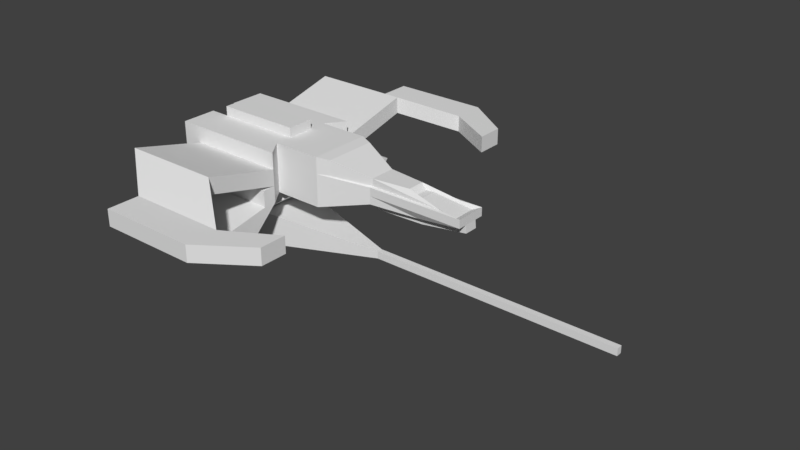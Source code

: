 # Source: PlayerSchip.blend  (saved by Blender 2.77.0; exported with 4.5.12 LTS)
import bpy
from mathutils import Matrix  # noqa: F401  (used for matrix-valued properties, if any)

bpy.ops.wm.read_factory_settings(use_empty=True)
scene = bpy.context.scene
scene.name = 'Scene'

# ---- collections
col_collection_1 = bpy.data.collections.new('Collection 1'); scene.collection.children.link(col_collection_1)

# ---- materials (node trees are filled in below, after node groups)
mat_material = bpy.data.materials.new('Material')
mat_material.alpha_threshold = 0.0
mat_material.use_transparent_shadow = False
mat_material.roughness = 0.5

# ---- material node trees

# ---- world
world_world = bpy.data.worlds.new('World'); scene.world = world_world
world_world.color = (0.05088, 0.05088, 0.05088)
world_world.use_sun_shadow = False
world_world.sun_shadow_jitter_overblur = 0.0
world_world.cycles.sampling_method = 'MANUAL'

# ---- meshes
me_cube = bpy.data.meshes.new('Cube')
me_cube.from_pydata([(1.0, 1.0, 0.0), (1.0, -1.0, 0.0), (-1.0, -1.0, 0.0), (-1.0, 1.0, 0.0), (1.0, 1.0, 1.0), (1.0, -1.0, 1.0), (-1.0, -1.0, 1.0), (-1.0, 1.0, 1.0), (0.7382, 0.6333, 0.0), (0.7382, -0.6333, 0.0), (-1.0, -0.6333, 0.0), (-1.0, 0.6333, 0.0), (0.7382, 0.6333, 1.0), (0.7382, -0.6333, 1.0), (-1.0, -0.6333, 1.0), (-1.0, 0.6333, 1.0), (0.7382, 0.2744, 0.0), (0.7382, -0.2744, 0.0), (-1.0, -0.2744, 0.0), (-1.0, 0.2744, 0.0), (0.7382, 0.2744, 1.0), (0.7382, -0.2744, 1.0), (-1.0, -0.2744, 1.0), (-1.0, 0.2744, 1.0), (1.0, 1.0, 0.3333), (1.0, 1.0, 0.6667), (1.0, -1.0, 0.3333), (1.0, -1.0, 0.6667), (-1.0, -1.0, 0.3333), (-1.0, -1.0, 0.6667), (-1.0, 1.0, 0.3333), (-1.0, 1.0, 0.6667), (0.7382, 0.6333, 0.6667), (0.7382, 0.6333, 0.3333), (0.7382, -0.6333, 0.6667), (0.7382, -0.6333, 0.3333), (4.58, 0.2441, 0.5176), (4.248, 0.2061, 0.5292), (2.738, -0.3167, 0.25), (2.738, -0.1372, 0.25), (-1.0, -0.2744, 0.6667), (-1.0, -0.2744, 0.3333), (-1.0, 0.2744, 0.6667), (-1.0, 0.2744, 0.3333), (1.0, 2.52, 0.7173), (1.0, 2.52, 1.051), (1.0, -2.52, 0.7173), (1.0, -2.52, 1.051), (-1.0, -2.52, 0.7173), (-1.0, -2.52, 1.051), (-1.0, 2.52, 0.7173), (-1.0, 2.52, 1.051), (2.0, 3.276, 0.3333), (2.0, 3.276, 0.6667), (2.0, -3.276, 0.3333), (2.0, -3.276, 0.6667), (-2.384e-07, -3.276, 0.3333), (-2.384e-07, -3.276, 0.6667), (2.384e-07, 3.276, 0.3333), (1.192e-07, 3.276, 0.6667), (2.0, 3.931, 0.3333), (2.0, 3.931, 0.6667), (2.0, -3.931, 0.3333), (2.0, -3.931, 0.6667), (-2.384e-07, -3.931, 0.3333), (-2.384e-07, -3.931, 0.6667), (2.384e-07, 3.931, 0.3333), (1.192e-07, 3.931, 0.6667), (3.0, 2.699, 0.3333), (3.0, 2.699, 0.6667), (3.0, -2.699, 0.3333), (3.0, -2.699, 0.6667), (3.0, 3.238, 0.3333), (3.0, 3.238, 0.6667), (3.0, -3.238, 0.3333), (3.0, -3.238, 0.6667), (1.738, -0.2744, 1.987e-08), (1.738, -0.6333, 1.987e-08), (1.738, -0.2744, 1.0), (1.738, -0.6333, 1.0), (1.738, 0.6333, 0.3333), (1.738, 0.6333, 1.987e-08), (1.738, -0.6333, 0.3333), (1.738, 0.2744, 1.987e-08), (1.738, 0.6333, 1.0), (1.738, 0.2744, 1.0), (1.738, 0.6333, 0.6667), (1.738, -0.6333, 0.6667), (3.738, -0.2099, 0.25), (3.738, -0.09095, 0.25), (2.738, 0.3167, 0.4167), (2.738, 0.3167, 0.25), (2.738, -0.3167, 0.4167), (2.738, 0.1372, 0.25), (3.809, -0.0701, 0.6461), (3.653, -0.0592, 0.6455), (-1.329, -1.0, 1.0), (-1.329, -1.0, 0.6667), (2.738, 0.3167, 0.5833), (2.738, -0.3167, 0.5833), (-1.329, 1.0, -3.278e-07), (-1.329, 0.6333, -3.278e-07), (4.738, 0.3167, 0.4167), (3.738, 0.2099, 0.25), (4.738, -0.3167, 0.4167), (3.738, 0.09095, 0.25), (4.738, 0.1372, 0.4167), (4.738, -0.1372, 0.4167), (4.738, 0.3167, 0.5833), (4.738, -0.3167, 0.5833), (4.738, 0.1372, 0.5833), (4.738, -0.1372, 0.5833), (-1.329, 1.0, 0.6667), (-1.329, 1.0, 1.0), (-1.329, 0.6333, 1.0), (-1.329, -1.0, -3.278e-07), (-1.329, -0.6333, -3.278e-07), (-1.329, 0.2744, -3.278e-07), (-1.329, -0.6333, 1.0), (-1.329, 0.2744, 1.0), (-1.405, -0.9636, 0.8972), (-1.405, -0.9636, 0.6324), (-1.329, -0.2744, -3.278e-07), (-1.329, -0.2744, 1.0), (-1.329, -0.2744, 0.3333), (-1.329, 0.2744, 0.3333), (-1.329, -1.0, 0.3333), (-1.329, 1.0, 0.3333), (-1.405, 0.9636, 0.1028), (-1.405, 0.6336, 0.1028), (-1.329, -0.2744, 0.6667), (-1.329, 0.2744, 0.6667), (-1.405, 0.6333, -3.576e-07), (-1.405, 1.0, -3.576e-07), (-1.405, -1.0, 0.6667), (-1.405, -1.0, 1.0), (-1.405, 1.0, 0.6667), (-1.405, 1.0, 1.0), (-1.405, 0.6333, 1.0), (-1.405, -1.0, -3.576e-07), (-1.405, -0.6333, -3.576e-07), (-1.405, 0.2744, -3.576e-07), (-1.405, -0.6333, 1.0), (-1.405, 0.2744, 1.0), (-1.405, -0.2744, -3.576e-07), (-1.405, -0.2744, 1.0), (-1.405, -0.2744, 0.3333), (-1.405, 0.2744, 0.3333), (-1.405, -1.0, 0.3333), (-1.405, 1.0, 0.3333), (-1.405, -0.2744, 0.6667), (-1.405, 0.2744, 0.6667), (-1.405, 0.9636, 0.6324), (-1.405, 0.9636, 0.8972), (-1.405, 0.6336, 0.8972), (-1.405, -0.9636, 0.1028), (-1.405, -0.6336, 0.1028), (-1.405, 0.3106, 0.1028), (-1.405, -0.6336, 0.8972), (-1.405, 0.3106, 0.8972), (-1.0, 0.2744, 1.194), (-1.0, -0.2744, 1.194), (-1.405, -0.3106, 0.1028), (-1.405, -0.3106, 0.8972), (-1.405, -0.3106, 0.3676), (-1.405, 0.3106, 0.3676), (-1.405, -0.9636, 0.3676), (-1.405, 0.9636, 0.3676), (0.7382, -0.2744, 1.194), (0.7382, 0.2744, 1.194), (-1.405, -0.3106, 0.6324), (-1.405, 0.3106, 0.6324), (-1.169, 0.6017, 0.1227), (-1.169, 0.9151, 0.1227), (-1.169, -0.9151, 0.6258), (-1.169, -0.9151, 0.8773), (-1.169, 0.9151, 0.6258), (-1.169, 0.9151, 0.8773), (-1.169, 0.6017, 0.8773), (-1.169, -0.9151, 0.1227), (-1.169, -0.6017, 0.1227), (-1.169, 0.295, 0.1227), (-1.169, -0.6017, 0.8773), (-1.169, 0.295, 0.8773), (-1.169, -0.6017, 0.3742), (-1.169, 0.6017, 0.3742), (-1.169, -0.295, 0.1227), (-1.169, -0.295, 0.8773), (-1.169, -0.295, 0.3742), (-1.169, 0.295, 0.3742), (-1.169, -0.9151, 0.3742), (-1.169, 0.9151, 0.3742), (-1.169, -0.6017, 0.6258), (-1.169, 0.6017, 0.6258), (-1.169, -0.295, 0.6258), (-1.169, 0.295, 0.6258), (0.7382, 0.2744, -0.1803), (0.7382, -0.2744, -0.1803), (-1.0, -0.2744, -0.1803), (-1.0, 0.2744, -0.1803), (0.2167, 0.6415, -0.5644), (0.2167, -0.6415, -0.5644), (-0.4785, -0.6415, -0.5644), (-0.4785, 0.6415, -0.5644), (0.2167, 0.6415, -1.259), (0.2167, -0.6415, -1.259), (-0.4785, -0.6415, -0.9327), (-0.4785, 0.6415, -0.9327), (0.2167, 0.2744, -1.489), (0.2167, -0.2744, -1.489), (-0.4785, -0.2744, -1.162), (-0.4785, 0.2744, -1.162), (2.68, 0.05782, -0.8387), (2.68, -0.05782, -0.8387), (2.68, 0.05782, -0.9851), (2.68, -0.05782, -0.9851), (7.746, 0.05782, -0.8387), (7.746, -0.05782, -0.8387), (7.746, 0.05782, -0.9851), (7.746, -0.05782, -0.9851), (1.991, -0.2318, 0.9757), (1.991, -0.5349, 0.9757), (1.991, 0.5349, 0.9757), (1.991, 0.2318, 0.9757), (2.763, -0.2675, 0.7493), (1.991, 0.5349, 0.6738), (1.991, -0.5349, 0.6738), (2.763, -0.1159, 0.7493), (2.763, 0.2675, 0.5983), (2.763, -0.2675, 0.5983), (2.763, 0.2675, 0.7493), (2.763, 0.1159, 0.7493), (3.535, -0.1773, 0.7493), (3.535, -0.07681, 0.7493), (4.308, 0.2675, 0.5983), (4.308, -0.2675, 0.5983), (3.535, 0.1773, 0.7493), (3.535, 0.07681, 0.7493), (3.653, 0.0592, 0.6455), (3.809, 0.07009, 0.6461), (3.809, 0.1618, 0.6461), (3.653, 0.1366, 0.6455), (4.248, -0.2061, 0.5292), (4.58, -0.2441, 0.5176), (3.809, -0.1618, 0.6461), (3.653, -0.1366, 0.6455), (4.58, 0.1058, 0.5176), (4.58, -0.1058, 0.5176), (2.751, 0.1372, 0.09275), (2.751, -0.1372, 0.09275), (3.751, 0.09095, 0.09275), (3.751, -0.09095, 0.09275), (4.751, 0.1372, 0.2594), (4.751, -0.1372, 0.2594), (1.0, 1.262, 0.0), (-1.0, 1.262, 0.0), (1.0, -1.262, 0.0), (-1.0, -1.262, 0.0), (1.0, 1.262, 0.3333), (1.0, -1.262, 0.3333), (-1.0, -1.262, 0.3333), (-1.0, 1.262, 0.3333), (1.0, 1.747, -0.7092), (-1.0, 1.747, -0.7092), (1.0, -1.747, -0.7092), (-1.0, -1.747, -0.7092), (1.0, 2.204, -0.1817), (-1.0, 2.204, -0.1817), (1.0, -2.204, -0.1817), (-1.0, -2.204, -0.1817)], [], [(9, 1, 2, 10), (13, 14, 6, 5), (34, 13, 5, 27), (27, 5, 6, 29), (41, 18, 122, 124), (3, 30, 261, 255), (3, 11, 101, 100), (22, 40, 130, 123), (25, 4, 12, 32), (34, 35, 82, 87), (4, 7, 15, 12), (21, 22, 14, 13), (0, 8, 11, 3), (17, 9, 10, 18), (8, 16, 19, 11), (17, 18, 198, 197), (12, 15, 23, 20), (22, 21, 168, 161), (16, 8, 81, 83), (13, 34, 87, 79), (28, 29, 97, 126), (40, 22, 23, 42), (18, 41, 43, 19), (41, 40, 42, 43), (14, 22, 123, 118), (23, 15, 114, 119), (21, 13, 79, 78), (9, 17, 76, 77), (35, 9, 77, 82), (33, 32, 86, 80), (20, 21, 78, 85), (17, 16, 83, 76), (0, 24, 33, 8), (24, 25, 32, 33), (2, 28, 126, 115), (15, 7, 113, 114), (6, 14, 118, 96), (18, 10, 116, 122), (4, 25, 31, 7), (28, 26, 46, 48), (43, 42, 131, 125), (11, 19, 117, 101), (30, 24, 258, 261), (24, 30, 50, 44), (9, 35, 26, 1), (35, 34, 27, 26), (49, 48, 56, 57), (51, 45, 53, 59), (31, 25, 45, 51), (30, 31, 51, 50), (29, 28, 48, 49), (26, 27, 47, 46), (27, 29, 49, 47), (25, 24, 44, 45), (59, 53, 61, 67), (56, 54, 62, 64), (45, 44, 52, 53), (47, 49, 57, 55), (44, 50, 58, 52), (50, 51, 59, 58), (46, 47, 55, 54), (48, 46, 54, 56), (61, 60, 66, 67), (62, 63, 65, 64), (57, 56, 64, 65), (63, 62, 74, 75), (55, 57, 65, 63), (52, 58, 66, 60), (58, 59, 67, 66), (55, 63, 75, 71), (69, 68, 72, 73), (70, 71, 75, 74), (61, 53, 69, 73), (62, 54, 70, 74), (53, 52, 68, 69), (52, 60, 72, 68), (60, 61, 73, 72), (54, 55, 71, 70), (236, 237, 238, 241), (80, 86, 98, 90), (83, 81, 91, 93), (79, 87, 226, 221), (77, 76, 39, 38), (232, 235, 242, 245), (82, 77, 38, 92), (87, 82, 92, 99), (98, 86, 225, 228), (12, 20, 85, 84), (32, 12, 84, 86), (8, 33, 80, 81), (90, 98, 108, 102), (93, 91, 103, 105), (108, 98, 228, 234), (38, 39, 89, 88), (86, 84, 222, 225), (92, 38, 88, 104), (99, 92, 104, 109), (110, 108, 36, 246), (91, 90, 102, 103), (76, 83, 93, 39), (78, 79, 221, 220), (81, 80, 90, 91), (233, 232, 245, 95), (234, 236, 241, 37), (109, 111, 247, 243), (105, 106, 252, 250), (106, 110, 111, 107), (103, 102, 106, 105), (102, 108, 110, 106), (89, 107, 104, 88), (107, 111, 109, 104), (237, 233, 95, 238), (39, 93, 248, 249), (85, 78, 220, 223), (96, 118, 142, 135), (117, 125, 147, 141), (101, 117, 141, 132), (124, 122, 144, 146), (116, 115, 139, 140), (118, 123, 145, 142), (114, 113, 137, 138), (125, 131, 151, 147), (122, 116, 140, 144), (112, 127, 149, 136), (113, 112, 136, 137), (131, 119, 143, 151), (30, 3, 100, 127), (40, 41, 124, 130), (29, 6, 96, 97), (19, 43, 125, 117), (31, 30, 127, 112), (10, 2, 115, 116), (42, 23, 119, 131), (7, 31, 112, 113), (136, 149, 167, 152), (137, 136, 152, 153), (151, 143, 159, 171), (149, 133, 128, 167), (134, 135, 120, 121), (150, 146, 164, 170), (148, 134, 121, 166), (133, 132, 129, 128), (145, 150, 170, 163), (143, 138, 154, 159), (139, 148, 166, 155), (135, 142, 158, 120), (115, 126, 148, 139), (119, 114, 138, 143), (123, 130, 150, 145), (100, 101, 132, 133), (126, 97, 134, 148), (130, 124, 146, 150), (97, 96, 135, 134), (127, 100, 133, 149), (166, 121, 174, 190), (128, 129, 172, 173), (163, 170, 194, 187), (159, 154, 178, 183), (155, 166, 190, 179), (120, 158, 182, 175), (157, 165, 189, 181), (129, 157, 181, 172), (164, 162, 186, 188), (156, 155, 179, 180), (158, 163, 187, 182), (154, 153, 177, 178), (144, 140, 156, 162), (147, 151, 171, 165), (138, 137, 153, 154), (142, 145, 163, 158), (140, 139, 155, 156), (146, 144, 162, 164), (132, 141, 157, 129), (141, 147, 165, 157), (193, 178, 177, 176), (174, 175, 182, 192), (195, 183, 178, 193), (192, 182, 187, 194), (180, 184, 188, 186), (184, 192, 194, 188), (181, 189, 185, 172), (189, 195, 193, 185), (179, 190, 184, 180), (190, 174, 192, 184), (172, 185, 191, 173), (185, 193, 176, 191), (170, 164, 188, 194), (121, 120, 175, 174), (167, 128, 173, 191), (171, 159, 183, 195), (153, 152, 176, 177), (152, 167, 191, 176), (162, 156, 180, 186), (165, 171, 195, 189), (169, 160, 161, 168), (23, 22, 161, 160), (21, 20, 169, 168), (20, 23, 160, 169), (199, 196, 200, 203), (18, 19, 199, 198), (16, 17, 197, 196), (19, 16, 196, 199), (200, 201, 213, 212), (196, 197, 201, 200), (197, 198, 202, 201), (198, 199, 203, 202), (205, 206, 210, 209), (201, 202, 206, 205), (202, 203, 207, 206), (203, 200, 204, 207), (208, 209, 210, 211), (206, 207, 211, 210), (207, 204, 208, 211), (204, 205, 209, 208), (214, 212, 216, 218), (201, 205, 215, 213), (205, 204, 214, 215), (204, 200, 212, 214), (216, 217, 219, 218), (215, 214, 218, 219), (213, 215, 219, 217), (212, 213, 217, 216), (220, 221, 224, 227), (223, 220, 227, 231), (225, 222, 230, 228), (222, 223, 231, 230), (231, 227, 233, 237), (228, 230, 236, 234), (230, 231, 237, 236), (221, 226, 229, 224), (227, 224, 232, 233), (224, 229, 235, 232), (99, 109, 235, 229), (87, 99, 229, 226), (84, 85, 223, 222), (111, 110, 246, 247), (244, 94, 95, 245), (94, 239, 238, 95), (239, 240, 241, 238), (247, 94, 244, 243), (36, 240, 239, 246), (246, 239, 94, 247), (243, 244, 245, 242), (240, 36, 37, 241), (108, 234, 37, 36), (235, 109, 243, 242), (250, 252, 253, 251), (249, 248, 250, 251), (89, 39, 249, 251), (107, 89, 251, 253), (106, 107, 253, 252), (93, 105, 250, 248), (258, 254, 255, 261), (256, 259, 260, 257), (28, 2, 257, 260), (1, 26, 259, 256), (26, 28, 260, 259), (24, 0, 254, 258), (254, 0, 262, 266), (3, 255, 267, 263), (265, 264, 268, 269), (262, 263, 267, 266), (257, 2, 265, 269), (255, 254, 266, 267), (2, 1, 264, 265), (1, 256, 268, 264), (0, 3, 263, 262), (256, 257, 269, 268)])
_uv = me_cube.uv_layers.new(name='UVMap')
_uv.uv.foreach_set('vector', [0.2118, 0.3, 0.2392, 0.2804, 0.2392, 0.4302, 0.2118, 0.4302, 0.3223, 0.2999, 0.3223, 0.43, 0.2949, 0.43, 0.2949, 0.2802, 0.5492, 0.6013, 0.574, 0.6021, 0.5729, 0.6356, 0.5481, 0.6348, 0.7125, 0.6553, 0.7374, 0.6553, 0.7374, 0.805, 0.7125, 0.805, 0.1869, 0.9077, 0.1869, 0.8827, 0.2037, 0.8827, 0.2037, 0.9077, 0.4476, 0.8268, 0.4664, 0.8105, 0.4792, 0.8253, 0.4604, 0.8416, 0.08988, 0.4302, 0.1172, 0.4302, 0.1172, 0.4548, 0.08988, 0.4548, 0.1869, 0.9576, 0.1869, 0.9327, 0.2037, 0.9327, 0.2037, 0.9576, 0.9551, 0.7641, 0.9551, 0.789, 0.9348, 0.7891, 0.9348, 0.7642, 0.7815, 0.5642, 0.8064, 0.5642, 0.8064, 0.639, 0.7815, 0.639, 0.4441, 0.2803, 0.4441, 0.4301, 0.4168, 0.4301, 0.4168, 0.2999, 0.3491, 0.2999, 0.3491, 0.43, 0.3223, 0.43, 0.3223, 0.2999, 0.08988, 0.2804, 0.1172, 0.3, 0.1172, 0.4302, 0.08988, 0.4302, 0.185, 0.3, 0.2118, 0.3, 0.2118, 0.4302, 0.185, 0.4302, 0.1172, 0.3, 0.144, 0.3, 0.144, 0.4302, 0.1172, 0.4302, 0.7567, 0.5251, 0.7567, 0.6553, 0.7432, 0.6553, 0.7432, 0.5251, 0.4168, 0.2999, 0.4168, 0.4301, 0.39, 0.4301, 0.39, 0.2999, 0.8253, 0.8643, 0.8253, 0.9944, 0.8108, 0.9944, 0.8108, 0.8643, 0.144, 0.3, 0.1172, 0.3, 0.1172, 0.2251, 0.144, 0.2251, 0.7567, 0.5642, 0.7815, 0.5642, 0.7815, 0.639, 0.7567, 0.6391, 0.6876, 0.805, 0.7125, 0.805, 0.7125, 0.8296, 0.6876, 0.8296, 0.9259, 0.8537, 0.9259, 0.8786, 0.8849, 0.8786, 0.8849, 0.8537, 0.9259, 0.8038, 0.9259, 0.8287, 0.8849, 0.8287, 0.8849, 0.8038, 0.9259, 0.8287, 0.9259, 0.8537, 0.8849, 0.8537, 0.8849, 0.8287, 0.3223, 0.43, 0.3491, 0.43, 0.3491, 0.4547, 0.3223, 0.4547, 0.39, 0.4301, 0.4168, 0.4301, 0.4168, 0.4547, 0.39, 0.4547, 0.3491, 0.2999, 0.3223, 0.2999, 0.3223, 0.225, 0.3491, 0.225, 0.2118, 0.3, 0.185, 0.3, 0.185, 0.2251, 0.2118, 0.2251, 0.8064, 0.5642, 0.8313, 0.5642, 0.8313, 0.639, 0.8064, 0.639, 0.5989, 0.5997, 0.6238, 0.5997, 0.6238, 0.6507, 0.5989, 0.6507, 0.39, 0.2999, 0.3491, 0.2999, 0.3491, 0.225, 0.39, 0.225, 0.185, 0.3, 0.144, 0.3, 0.144, 0.2251, 0.185, 0.2251, 0.9551, 0.7141, 0.9551, 0.7391, 0.9348, 0.7392, 0.9348, 0.7142, 0.9551, 0.7391, 0.9551, 0.7641, 0.9348, 0.7642, 0.9348, 0.7392, 0.6628, 0.805, 0.6876, 0.805, 0.6876, 0.8296, 0.6628, 0.8296, 0.4168, 0.4301, 0.4441, 0.4301, 0.4441, 0.4547, 0.4168, 0.4547, 0.2949, 0.43, 0.3223, 0.43, 0.3223, 0.4547, 0.2949, 0.4547, 0.185, 0.4302, 0.2118, 0.4302, 0.2118, 0.4548, 0.185, 0.4548, 0.1407, 0.76, 0.1655, 0.76, 0.1655, 0.8621, 0.1407, 0.8621, 0.2188, 0.4605, 0.2188, 0.6103, 0.1053, 0.6107, 0.1053, 0.4609, 0.284, 0.9014, 0.284, 0.9264, 0.2594, 0.9263, 0.2594, 0.9014, 0.1172, 0.4302, 0.144, 0.4302, 0.144, 0.4548, 0.1172, 0.4548, 0.9553, 0.714, 0.9553, 0.5642, 0.9748, 0.5642, 0.9748, 0.714, 0.2188, 0.6103, 0.2188, 0.4605, 0.3322, 0.4609, 0.3322, 0.6107, 0.4994, 0.5997, 0.5243, 0.6005, 0.5232, 0.6339, 0.4983, 0.6331, 0.5243, 0.6005, 0.5492, 0.6013, 0.5481, 0.6348, 0.5232, 0.6339, 0.8514, 0.9706, 0.8313, 0.9558, 0.8514, 0.8798, 0.8715, 0.8945, 0.5503, 0.2999, 0.5503, 0.4496, 0.493, 0.5248, 0.493, 0.375, 0.6628, 0.3002, 0.6628, 0.4499, 0.5503, 0.4496, 0.5503, 0.2999, 0.8849, 0.7837, 0.86, 0.7837, 0.8313, 0.6699, 0.8562, 0.6699, 0.5483, 0.8166, 0.5724, 0.8105, 0.5724, 0.9279, 0.5483, 0.934, 0.5232, 0.6339, 0.5481, 0.6348, 0.574, 0.719, 0.5492, 0.7182, 0.6628, 0.1498, 0.6628, 0.2996, 0.5484, 0.2999, 0.5484, 0.1501, 0.6282, 0.864, 0.6517, 0.8559, 0.6517, 0.944, 0.6282, 0.9522, 0.493, 0.375, 0.493, 0.5248, 0.4441, 0.5248, 0.4441, 0.375, 0.0489, 0.5354, 0.0489, 0.6852, 0.0, 0.6852, 1.246e-07, 0.5354, 0.3315, 0.9176, 0.3071, 0.9129, 0.2931, 0.8323, 0.3175, 0.837, 0.5484, 0.1501, 0.5484, 0.2999, 0.493, 0.2247, 0.493, 0.07489, 0.3322, 0.6107, 0.3322, 0.4609, 0.3886, 0.5354, 0.3886, 0.6852, 0.8562, 0.6699, 0.8313, 0.6699, 0.86, 0.6133, 0.8849, 0.6132, 0.5492, 0.7182, 0.574, 0.719, 0.5424, 0.8105, 0.5175, 0.8097, 0.1053, 0.4609, 0.1053, 0.6107, 0.0489, 0.6852, 0.0489, 0.5354, 0.9348, 0.6662, 0.9099, 0.6662, 0.9099, 0.5642, 0.9348, 0.5642, 0.9098, 0.7139, 0.8849, 0.7139, 0.885, 0.5642, 0.9099, 0.5642, 0.371, 0.8902, 0.3959, 0.8902, 0.3959, 0.9393, 0.371, 0.9393, 0.8849, 0.7139, 0.9098, 0.7139, 0.9099, 0.7902, 0.885, 0.7902, 0.493, 0.07489, 0.493, 0.2247, 0.4441, 0.2247, 0.4441, 0.07488, 0.3886, 0.6852, 0.3886, 0.5354, 0.4375, 0.5354, 0.4375, 0.6852, 0.8849, 0.6132, 0.86, 0.6133, 0.86, 0.5642, 0.8849, 0.5642, 0.493, 0.07489, 0.4441, 0.07488, 0.4958, 0.0, 0.5361, 1.275e-05, 0.9348, 0.7848, 0.9099, 0.7848, 0.9099, 0.7552, 0.9348, 0.7552, 0.01761, 0.9099, 0.04248, 0.9099, 0.04248, 0.9395, 0.01761, 0.9395, 0.4441, 0.5248, 0.493, 0.5248, 0.5361, 0.5997, 0.4958, 0.5997, 0.0, 0.6852, 0.0489, 0.6852, 0.092, 0.76, 0.05172, 0.76, 0.3175, 0.837, 0.2931, 0.8323, 0.3071, 0.76, 0.3315, 0.7647, 0.3886, 0.6852, 0.4375, 0.6852, 0.3858, 0.76, 0.3455, 0.76, 0.9099, 0.6662, 0.9348, 0.6662, 0.9348, 0.7552, 0.9099, 0.7552, 0.4441, 0.904, 0.469, 0.9039, 0.469, 0.9472, 0.4441, 0.9472, 0.3834, 0.09021, 0.3759, 0.09021, 0.3748, 0.08134, 0.3806, 0.08135, 0.5989, 0.6507, 0.6238, 0.6507, 0.6176, 0.7191, 0.6051, 0.7191, 0.144, 0.2251, 0.1172, 0.2251, 0.1409, 0.15, 0.1543, 0.15, 0.7567, 0.6391, 0.7815, 0.639, 0.781, 0.6582, 0.7585, 0.6582, 0.2118, 0.2251, 0.185, 0.2251, 0.1748, 0.15, 0.1882, 0.15, 0.4441, 0.4604, 0.4441, 0.5061, 0.4375, 0.5012, 0.4375, 0.466, 0.8064, 0.639, 0.8313, 0.639, 0.8127, 0.7146, 0.8003, 0.7146, 0.7815, 0.639, 0.8064, 0.639, 0.8003, 0.7146, 0.7878, 0.7146, 0.7409, 0.8042, 0.7564, 0.8812, 0.7511, 0.8616, 0.7374, 0.802, 0.4168, 0.2999, 0.39, 0.2999, 0.39, 0.225, 0.4168, 0.225, 0.6238, 0.5997, 0.6487, 0.5997, 0.6487, 0.6507, 0.6238, 0.6507, 0.574, 0.5997, 0.5989, 0.5997, 0.5989, 0.6507, 0.574, 0.6507, 0.6051, 0.7191, 0.6176, 0.7191, 0.6176, 0.8211, 0.6051, 0.8211, 0.1543, 0.15, 0.1409, 0.15, 0.1489, 0.07507, 0.1577, 0.07507, 0.7564, 0.6553, 0.7409, 0.8042, 0.7374, 0.802, 0.7494, 0.687, 0.1882, 0.15, 0.1748, 0.15, 0.1713, 0.07507, 0.1802, 0.07507, 0.6238, 0.6507, 0.6487, 0.6507, 0.6468, 0.669, 0.6243, 0.669, 0.8003, 0.7146, 0.8127, 0.7146, 0.8127, 0.7897, 0.8003, 0.8643, 0.7878, 0.7146, 0.8003, 0.7146, 0.8003, 0.8643, 0.7878, 0.8643, 0.3808, 1.071e-05, 0.3942, 1.489e-05, 0.3889, 0.01183, 0.3786, 0.01183, 0.5927, 0.7191, 0.6051, 0.7191, 0.6051, 0.8211, 0.5927, 0.776, 0.185, 0.2251, 0.144, 0.2251, 0.1543, 0.15, 0.1748, 0.15, 0.3491, 0.225, 0.3223, 0.225, 0.3297, 0.206, 0.3523, 0.206, 0.574, 0.6507, 0.5989, 0.6507, 0.6051, 0.7191, 0.5927, 0.7191, 0.3644, 0.0902, 0.3569, 0.0902, 0.3602, 0.08134, 0.366, 0.08134, 0.6544, 0.7507, 0.6577, 0.8097, 0.6512, 0.8, 0.6487, 0.7545, 0.3469, 0.0, 0.3603, 4.214e-06, 0.3628, 0.01182, 0.3525, 0.01182, 0.5927, 0.7825, 0.6051, 0.831, 0.5934, 0.8316, 0.5809, 0.7831, 0.6051, 0.831, 0.6176, 0.831, 0.6176, 0.846, 0.6051, 0.846, 0.1489, 0.07507, 0.1409, 3.571e-08, 0.1543, 0.0, 0.1577, 0.07507, 0.6051, 0.8211, 0.6176, 0.8211, 0.6176, 0.831, 0.6051, 0.831, 0.1713, 0.07507, 0.1748, 3.571e-08, 0.1882, 0.0, 0.1802, 0.07507, 0.6051, 0.846, 0.6176, 0.846, 0.6176, 0.8559, 0.6051, 0.8559, 0.3759, 0.09021, 0.3644, 0.0902, 0.366, 0.08134, 0.3748, 0.08134, 0.6604, 0.8097, 0.6604, 0.8302, 0.6487, 0.8302, 0.6487, 0.8097, 0.39, 0.225, 0.3491, 0.225, 0.3523, 0.206, 0.3869, 0.206, 0.2949, 0.4547, 0.3223, 0.4547, 0.3223, 0.4603, 0.2949, 0.4603, 0.2594, 0.8764, 0.2594, 0.9014, 0.2538, 0.9014, 0.2538, 0.8764, 0.1172, 0.4548, 0.144, 0.4548, 0.144, 0.4605, 0.1172, 0.4605, 0.2037, 0.9077, 0.2037, 0.8827, 0.2075, 0.8827, 0.2075, 0.9077, 0.2118, 0.4548, 0.2392, 0.4548, 0.2392, 0.4605, 0.2118, 0.4605, 0.3223, 0.4547, 0.3491, 0.4547, 0.3491, 0.4604, 0.3223, 0.4603, 0.4168, 0.4547, 0.4441, 0.4547, 0.4441, 0.4604, 0.4168, 0.4604, 0.2594, 0.9014, 0.2594, 0.9263, 0.2538, 0.9263, 0.2538, 0.9014, 0.185, 0.4548, 0.2118, 0.4548, 0.2118, 0.4605, 0.185, 0.4605, 0.1655, 0.8789, 0.1904, 0.8789, 0.1904, 0.8827, 0.1655, 0.8827, 0.1407, 0.8789, 0.1655, 0.8789, 0.1655, 0.8827, 0.1407, 0.8827, 0.2594, 0.9263, 0.2594, 0.9513, 0.2538, 0.9513, 0.2538, 0.9263, 0.1904, 0.8621, 0.2153, 0.8621, 0.2153, 0.8789, 0.1904, 0.8789, 0.1869, 0.9327, 0.1869, 0.9077, 0.2037, 0.9077, 0.2037, 0.9327, 0.7125, 0.805, 0.7374, 0.805, 0.7374, 0.8296, 0.7125, 0.8296, 0.284, 0.8764, 0.284, 0.9014, 0.2594, 0.9014, 0.2594, 0.8764, 0.1655, 0.8621, 0.1904, 0.8621, 0.1904, 0.8789, 0.1655, 0.8789, 0.2118, 0.4302, 0.2392, 0.4302, 0.2392, 0.4548, 0.2118, 0.4548, 0.284, 0.9264, 0.284, 0.9513, 0.2594, 0.9513, 0.2594, 0.9263, 0.1407, 0.8621, 0.1655, 0.8621, 0.1655, 0.8789, 0.1407, 0.8789, 0.7567, 0.9142, 0.7567, 0.8893, 0.7594, 0.8918, 0.7594, 0.9117, 0.7567, 0.9392, 0.7567, 0.9142, 0.7594, 0.9117, 0.7594, 0.9315, 0.8108, 0.9142, 0.8108, 0.9392, 0.8081, 0.9315, 0.8081, 0.9117, 0.7567, 0.8893, 0.7567, 0.8643, 0.7594, 0.872, 0.7594, 0.8918, 0.574, 0.8808, 0.574, 0.8559, 0.5767, 0.8635, 0.5767, 0.8834, 0.6282, 0.8808, 0.6282, 0.9058, 0.6255, 0.9032, 0.6255, 0.8834, 0.574, 0.9058, 0.574, 0.8808, 0.5767, 0.8834, 0.5767, 0.9032, 0.7567, 0.8643, 0.784, 0.8643, 0.784, 0.872, 0.7594, 0.872, 0.6282, 0.8559, 0.6282, 0.8808, 0.6255, 0.8834, 0.6255, 0.8635, 0.8108, 0.9392, 0.784, 0.9392, 0.784, 0.9315, 0.8081, 0.9315, 0.574, 0.9307, 0.574, 0.9058, 0.5767, 0.9032, 0.5767, 0.9231, 0.574, 0.8559, 0.6014, 0.8559, 0.6014, 0.8635, 0.5767, 0.8635, 0.6628, 0.8296, 0.6876, 0.8296, 0.6876, 0.8353, 0.6628, 0.8353, 0.39, 0.4547, 0.4168, 0.4547, 0.4168, 0.4604, 0.39, 0.4604, 0.2037, 0.9576, 0.2037, 0.9327, 0.2075, 0.9327, 0.2075, 0.9576, 0.08988, 0.4548, 0.1172, 0.4548, 0.1172, 0.4605, 0.08988, 0.4605, 0.6876, 0.8296, 0.7125, 0.8296, 0.7125, 0.8353, 0.6876, 0.8353, 0.2037, 0.9327, 0.2037, 0.9077, 0.2075, 0.9077, 0.2075, 0.9327, 0.7125, 0.8296, 0.7374, 0.8296, 0.7374, 0.8353, 0.7125, 0.8353, 0.1904, 0.8789, 0.2153, 0.8789, 0.2153, 0.8827, 0.1904, 0.8827, 0.6628, 0.8551, 0.6628, 0.875, 0.6534, 0.8745, 0.6534, 0.8556, 0.5042, 0.954, 0.5042, 0.9293, 0.5218, 0.9269, 0.5218, 0.9503, 0.469, 0.9634, 0.469, 0.9436, 0.4866, 0.9431, 0.4866, 0.9619, 0.4295, 0.9109, 0.4295, 0.9351, 0.4119, 0.9328, 0.4119, 0.9098, 0.6628, 0.8353, 0.6628, 0.8551, 0.6534, 0.8556, 0.6534, 0.8368, 0.5394, 0.9039, 0.5394, 0.9286, 0.5218, 0.931, 0.5218, 0.9075, 0.8843, 0.8798, 0.8843, 0.8997, 0.8715, 0.9002, 0.8715, 0.8813, 0.5042, 0.9293, 0.5042, 0.9051, 0.5218, 0.9039, 0.5218, 0.9269, 0.469, 0.9237, 0.469, 0.9039, 0.4866, 0.9054, 0.4866, 0.9242, 0.01761, 0.9352, 0.01761, 0.9599, 0.0, 0.9564, 0.0, 0.9329, 0.5394, 0.9286, 0.5394, 0.9528, 0.5218, 0.954, 0.5218, 0.931, 0.4295, 0.9351, 0.4295, 0.9599, 0.4119, 0.9562, 0.4119, 0.9328, 0.6282, 0.9307, 0.6014, 0.9307, 0.6014, 0.9231, 0.6255, 0.9231, 0.8108, 0.8893, 0.8108, 0.9142, 0.8081, 0.9117, 0.8081, 0.8918, 0.784, 0.9392, 0.7567, 0.9392, 0.7594, 0.9315, 0.784, 0.9315, 0.6014, 0.8559, 0.6282, 0.8559, 0.6255, 0.8635, 0.6014, 0.8635, 0.6014, 0.9307, 0.574, 0.9307, 0.5767, 0.9231, 0.6014, 0.9231, 0.6282, 0.9058, 0.6282, 0.9307, 0.6255, 0.9231, 0.6255, 0.9032, 0.784, 0.8643, 0.8108, 0.8643, 0.8081, 0.872, 0.784, 0.872, 0.8108, 0.8643, 0.8108, 0.8893, 0.8081, 0.8918, 0.8081, 0.872, 0.9078, 0.912, 0.9078, 0.8932, 0.9312, 0.8932, 0.9312, 0.912, 0.1869, 0.9204, 0.1869, 0.9392, 0.1635, 0.9392, 0.1635, 0.9204, 0.8849, 0.912, 0.8849, 0.8932, 0.9078, 0.8932, 0.9078, 0.912, 0.1635, 0.9204, 0.1635, 0.9392, 0.1407, 0.9392, 0.1407, 0.9204, 0.1635, 0.8827, 0.1635, 0.9016, 0.1407, 0.9016, 0.1407, 0.8827, 0.1635, 0.9016, 0.1635, 0.9204, 0.1407, 0.9204, 0.1407, 0.9016, 0.8849, 0.9497, 0.8849, 0.9308, 0.9078, 0.9308, 0.9078, 0.9497, 0.8849, 0.9308, 0.8849, 0.912, 0.9078, 0.912, 0.9078, 0.9308, 0.1869, 0.8827, 0.1869, 0.9016, 0.1635, 0.9016, 0.1635, 0.8827, 0.1869, 0.9016, 0.1869, 0.9204, 0.1635, 0.9204, 0.1635, 0.9016, 0.9078, 0.9497, 0.9078, 0.9308, 0.9312, 0.9308, 0.9312, 0.9497, 0.9078, 0.9308, 0.9078, 0.912, 0.9312, 0.912, 0.9312, 0.9308, 0.469, 0.9436, 0.469, 0.9237, 0.4866, 0.9242, 0.4866, 0.9431, 0.6628, 0.875, 0.6628, 0.8948, 0.6534, 0.8933, 0.6534, 0.8745, 0.5042, 0.9436, 0.5042, 0.9634, 0.4866, 0.9619, 0.4866, 0.9431, 0.8843, 0.9195, 0.8843, 0.9393, 0.8715, 0.9378, 0.8715, 0.919, 0.5042, 0.9039, 0.5042, 0.9237, 0.4866, 0.9242, 0.4866, 0.9054, 0.5042, 0.9237, 0.5042, 0.9436, 0.4866, 0.9431, 0.4866, 0.9242, 0.01761, 0.911, 0.01761, 0.9352, 0.0, 0.9329, 0.0, 0.9099, 0.8843, 0.8997, 0.8843, 0.9195, 0.8715, 0.919, 0.8715, 0.9002, 0.4119, 0.7601, 0.4119, 0.8902, 0.371, 0.8902, 0.371, 0.76, 0.8849, 0.8786, 0.9259, 0.8786, 0.9259, 0.8932, 0.8849, 0.8932, 0.7374, 1.0, 0.7374, 0.9699, 0.7519, 0.9699, 0.7519, 1.0, 0.7374, 0.9699, 0.7374, 0.8812, 0.7519, 0.8812, 0.7519, 0.9699, 0.7357, 0.8353, 0.7357, 0.9655, 0.7074, 0.9267, 0.7074, 0.8746, 0.9259, 0.8038, 0.8849, 0.8038, 0.8849, 0.7902, 0.9259, 0.7902, 0.6621, 0.6884, 0.6621, 0.7185, 0.6487, 0.7185, 0.6487, 0.6884, 0.6621, 0.5997, 0.6621, 0.6884, 0.6487, 0.6884, 0.6487, 0.5997, 0.9481, 0.5641, 0.8524, 0.5641, 0.8966, 0.3794, 0.9052, 0.3794, 0.9259, 0.8588, 0.9259, 0.8177, 0.9652, 0.7902, 0.9652, 0.8863, 0.7432, 0.5251, 0.7432, 0.6553, 0.7146, 0.617, 0.7146, 0.5649, 0.2538, 0.9039, 0.2538, 0.945, 0.2153, 0.9725, 0.2153, 0.8764, 0.8313, 0.7837, 0.8828, 0.7837, 0.8831, 0.8112, 0.8316, 0.8112, 0.7146, 0.5649, 0.7146, 0.617, 0.6871, 0.617, 0.6628, 0.5649, 0.6628, 0.9314, 0.6628, 0.8353, 0.6903, 0.8353, 0.6903, 0.9314, 1.0, 0.0, 1.0, 0.03547, 0.9481, 0.03547, 0.9725, 2.678e-08, 0.8316, 0.8523, 0.8316, 0.8112, 0.8831, 0.8112, 0.8831, 0.8523, 0.6903, 0.9314, 0.6903, 0.8353, 0.7074, 0.8628, 0.7074, 0.9039, 0.8828, 0.8798, 0.8313, 0.8798, 0.8316, 0.8523, 0.8831, 0.8523, 0.9483, 0.8932, 0.9483, 0.9635, 0.9312, 0.9434, 0.9312, 0.9133, 0.9686, 0.1932, 0.9795, 0.1932, 0.9795, 0.4516, 0.9686, 0.4516, 0.7146, 0.5649, 0.6628, 0.5649, 0.6831, 0.3793, 0.694, 0.3793, 0.8524, 0.5642, 0.7567, 0.5642, 0.8002, 0.3794, 0.8089, 0.3794, 0.9481, 0.03547, 1.0, 0.03547, 0.9795, 0.1932, 0.9686, 0.1932, 0.9795, 0.4516, 0.9795, 0.458, 0.9686, 0.458, 0.9686, 0.4516, 0.8089, 0.3794, 0.8002, 0.3794, 0.8002, 0.0, 0.8089, 3.571e-08, 0.694, 0.3793, 0.6831, 0.3793, 0.6831, 1e-06, 0.694, 0.0, 0.9052, 0.3794, 0.8966, 0.3794, 0.8965, 7.143e-08, 0.9051, 0.0, 0.3523, 0.206, 0.3297, 0.206, 0.3502, 0.148, 0.3615, 0.148, 0.3869, 0.206, 0.3523, 0.206, 0.3615, 0.148, 0.3788, 0.148, 0.6243, 0.669, 0.6468, 0.669, 0.6299, 0.7231, 0.6187, 0.7231, 0.4095, 0.206, 0.3869, 0.206, 0.3788, 0.148, 0.3901, 0.148, 0.3788, 0.148, 0.3615, 0.148, 0.3644, 0.0902, 0.3759, 0.09021, 0.6187, 0.7231, 0.6299, 0.7231, 0.6299, 0.7674, 0.6187, 0.8019, 0.3901, 0.148, 0.3788, 0.148, 0.3759, 0.09021, 0.3834, 0.09021, 0.7585, 0.6582, 0.781, 0.6582, 0.7867, 0.7166, 0.7755, 0.7166, 0.3615, 0.148, 0.3502, 0.148, 0.3569, 0.0902, 0.3644, 0.0902, 0.7755, 0.7166, 0.7867, 0.7166, 0.7867, 0.8322, 0.7755, 0.7746, 0.3469, 0.1498, 0.3469, 0.0, 0.3506, 0.03226, 0.3506, 0.1479, 0.3231, 0.2247, 0.3469, 0.1498, 0.3506, 0.1479, 0.3304, 0.2058, 0.4168, 0.225, 0.39, 0.225, 0.3869, 0.206, 0.4095, 0.206, 0.3603, 4.214e-06, 0.3808, 1.071e-05, 0.3786, 0.01183, 0.3628, 0.01182, 0.3583, 0.06963, 0.3652, 0.06963, 0.366, 0.08134, 0.3602, 0.08134, 0.3652, 0.06963, 0.3756, 0.06964, 0.3748, 0.08134, 0.366, 0.08134, 0.3756, 0.06964, 0.3825, 0.06964, 0.3806, 0.08135, 0.3748, 0.08134, 0.3628, 0.01182, 0.3652, 0.06963, 0.3583, 0.06963, 0.3525, 0.01182, 0.3889, 0.01183, 0.3825, 0.06964, 0.3756, 0.06964, 0.3786, 0.01183, 0.3786, 0.01183, 0.3756, 0.06964, 0.3652, 0.06963, 0.3628, 0.01182, 0.4408, 0.5061, 0.4408, 0.5645, 0.4388, 0.576, 0.4375, 0.5307, 0.4441, 0.5125, 0.4441, 0.5486, 0.441, 0.5341, 0.4423, 0.5061, 0.6577, 0.7185, 0.6544, 0.7507, 0.6487, 0.7545, 0.6512, 0.7297, 0.3506, 0.03226, 0.3469, 0.0, 0.3525, 0.01182, 0.3553, 0.03668, 0.9382, 0.6392, 0.9348, 0.5642, 0.9553, 0.5642, 0.9518, 0.6392, 0.9553, 0.7141, 0.9348, 0.7141, 0.9382, 0.6392, 0.9518, 0.6392, 0.9866, 0.6397, 0.9928, 0.7144, 0.981, 0.7144, 0.9748, 0.6397, 0.9928, 0.5642, 0.9866, 0.6397, 0.9748, 0.6397, 0.981, 0.5642, 0.6051, 0.831, 0.6051, 0.846, 0.5934, 0.8467, 0.5934, 0.8316, 0.5927, 0.7289, 0.5927, 0.7825, 0.5809, 0.7831, 0.5809, 0.7296, 0.2931, 0.8621, 0.2682, 0.8621, 0.2682, 0.76, 0.2931, 0.76, 0.4368, 0.9098, 0.4119, 0.9098, 0.4119, 0.76, 0.4368, 0.76, 0.526, 0.8105, 0.5448, 0.8268, 0.532, 0.8416, 0.5132, 0.8253, 0.4983, 0.6331, 0.5232, 0.6339, 0.5227, 0.6483, 0.4979, 0.6475, 0.9847, 0.7903, 0.9847, 0.94, 0.9652, 0.94, 0.9652, 0.7902, 0.2931, 0.8764, 0.2682, 0.8764, 0.2682, 0.8621, 0.2931, 0.8621, 0.2682, 0.8621, 0.2682, 0.8764, 0.2153, 0.8354, 0.2547, 0.8104, 0.4476, 0.8268, 0.4604, 0.8416, 0.4962, 0.9039, 0.4441, 0.9039, 0.371, 0.761, 0.371, 0.9107, 0.3315, 0.9098, 0.3315, 0.76, 0.0341, 0.2812, 0.0341, 0.431, 0.0, 0.4304, 8.897e-08, 0.2806, 0.532, 0.8416, 0.5448, 0.8268, 0.5483, 0.9039, 0.4962, 0.9039, 0.0, 0.9099, 0.0, 0.7601, 0.07078, 0.76, 0.07078, 0.9098, 0.2392, 0.4302, 0.2392, 0.2804, 0.2949, 0.2812, 0.2949, 0.431, 0.4983, 0.6331, 0.4979, 0.6475, 0.4827, 0.6987, 0.4441, 0.6724, 0.08988, 0.2804, 0.08988, 0.4302, 0.0341, 0.431, 0.0341, 0.2812, 0.1407, 0.7602, 0.1407, 0.91, 0.07078, 0.9098, 0.07078, 0.76])
me_cube.materials.append(mat_material)
me_cube.use_remesh_preserve_volume = False
me_cube.use_remesh_preserve_attributes = False
me_cube.use_mirror_vertex_groups = False
me_cube.use_paint_bone_selection = False
me_cube.use_paint_mask = True
me_cube.update()

# ---- objects
ob_cube = bpy.data.objects.new('Cube', me_cube)

# ---- transforms, parenting, visibility, modifiers, constraints
ob_cube.location = (0.0, 0.0, 0.0)
ob_cube.lock_rotations_4d = False
ob_cube.empty_display_type = 'ARROWS'
ob_cube.lineart.crease_threshold = 0.0

# ---- collection membership
col_collection_1.objects.link(ob_cube)

# ---- scene / render settings (as saved in the file)
scene.frame_start = 1; scene.frame_end = 250; scene.frame_set(1)
scene.render.engine = 'BLENDER_EEVEE_NEXT'
scene.render.resolution_percentage = 50
scene.render.dither_intensity = 0.0
scene.cycles.use_denoising = False
scene.cycles.samples = 128
scene.cycles.sampling_pattern = 'TABULATED_SOBOL'
scene.cycles.light_sampling_threshold = 0.0
scene.cycles.use_adaptive_sampling = False
scene.cycles.use_light_tree = False
scene.cycles.blur_glossy = 0.0
scene.cycles.sample_clamp_indirect = 0.0
scene.view_settings.view_transform = 'Standard'
bpy.context.view_layer.update()

# ---- added for rendering (the .blend has no active camera and no usable light): camera, sun
cam_auto = bpy.data.cameras.new('AutoCamera')
cam_auto.lens = 50.0
cam_auto.sensor_width = 36.0
cam_auto.clip_end = 1000.0
ob_auto_camera = bpy.data.objects.new('AutoCamera', cam_auto)
scene.collection.objects.link(ob_auto_camera)
ob_auto_camera.location = (14.6061, -13.7224, 9.00085)
ob_auto_camera.rotation_euler = (1.09748, -7.21219e-08, 0.694738)
scene.camera = ob_auto_camera
light_auto_sun = bpy.data.lights.new('AutoSun', 'SUN')
light_auto_sun.energy = 3.0
light_auto_sun.angle = 0.0523599
ob_auto_sun = bpy.data.objects.new('AutoSun', light_auto_sun)
scene.collection.objects.link(ob_auto_sun)
ob_auto_sun.rotation_euler = (0.872665, 0.174533, 0.523599)
bpy.context.view_layer.update()
